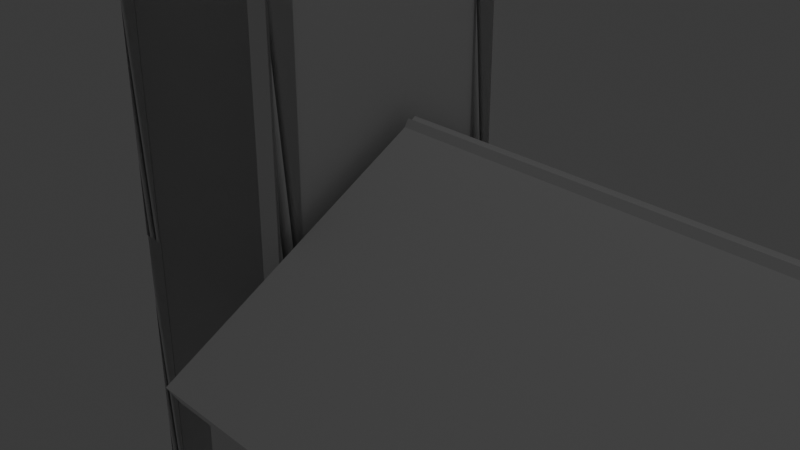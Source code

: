 # Source: kostel.blend  (saved by Blender 4.3.32; exported with 4.5.12 LTS)
import bpy
from mathutils import Matrix  # noqa: F401  (used for matrix-valued properties, if any)

bpy.ops.wm.read_factory_settings(use_empty=True)
scene = bpy.context.scene
scene.name = 'Scene'

# ---- collections
col_collection = bpy.data.collections.new('Collection'); scene.collection.children.link(col_collection)

# ---- world
world_world = bpy.data.worlds.new('World'); scene.world = world_world
world_world.use_nodes = True; world_world.node_tree.nodes.clear()
_N = world_world.node_tree.nodes; _L = world_world.node_tree.links
n0 = _N.new('ShaderNodeOutputWorld'); n0.name = 'World Output'; n0.location = (300, 300)
n1 = _N.new('ShaderNodeBackground'); n1.name = 'Background'; n1.location = (10, 300)
n1.inputs[0].default_value = (0.05088, 0.05088, 0.05088, 1.0)
_L.new(n1.outputs[0], n0.inputs[0])
n0.is_active_output = True
world_world.color = (0.05088, 0.05088, 0.05088)
world_world.sun_shadow_jitter_overblur = 0.0

# ---- cameras
cam_camera = bpy.data.cameras.new('Camera')
cam_camera.clip_end = 100.0
cam_camera.ortho_scale = 7.314

# ---- lights
light_light = bpy.data.lights.new('Light', 'POINT')
light_light.energy = 1000.0
light_light.shadow_soft_size = 0.1

# ---- meshes
me_cube_002 = bpy.data.meshes.new('Cube.002')
me_cube_002.from_pydata([(-4.021, -0.1465, -0.6181), (-4.021, -0.1465, 0.6181), (-4.021, 0.1465, -0.6181), (-4.021, 0.1465, 0.6181), (4.021, -0.1465, -0.6181), (4.021, -0.1465, 0.6181), (4.021, 0.1465, -0.6181), (4.021, 0.1465, 0.6181)], [], [(0, 1, 3, 2), (2, 3, 7, 6), (6, 7, 5, 4), (4, 5, 1, 0), (2, 6, 4, 0), (7, 3, 1, 5)])
_uv = me_cube_002.uv_layers.new(name='UVMap')
_uv.uv.foreach_set('vector', [0.375, 0.0, 0.625, 0.0, 0.625, 0.25, 0.375, 0.25, 0.375, 0.25, 0.625, 0.25, 0.625, 0.5, 0.375, 0.5, 0.375, 0.5, 0.625, 0.5, 0.625, 0.75, 0.375, 0.75, 0.375, 0.75, 0.625, 0.75, 0.625, 1.0, 0.375, 1.0, 0.125, 0.5, 0.375, 0.5, 0.375, 0.75, 0.125, 0.75, 0.625, 0.5, 0.875, 0.5, 0.875, 0.75, 0.625, 0.75])
me_cube_002.update()
me_cube_003 = bpy.data.meshes.new('Cube.003')
me_cube_003.from_pydata([(-4.021, -0.1465, -0.6181), (-4.021, -0.1465, 0.6181), (-4.021, 0.1465, -0.6181), (-4.021, 0.1465, 0.6181), (4.021, -0.1465, -0.6181), (4.021, -0.1465, 0.6181), (4.021, 0.1465, -0.6181), (4.021, 0.1465, 0.6181)], [], [(0, 1, 3, 2), (2, 3, 7, 6), (6, 7, 5, 4), (4, 5, 1, 0), (2, 6, 4, 0), (7, 3, 1, 5)])
_uv = me_cube_003.uv_layers.new(name='UVMap')
_uv.uv.foreach_set('vector', [0.375, 0.0, 0.625, 0.0, 0.625, 0.25, 0.375, 0.25, 0.375, 0.25, 0.625, 0.25, 0.625, 0.5, 0.375, 0.5, 0.375, 0.5, 0.625, 0.5, 0.625, 0.75, 0.375, 0.75, 0.375, 0.75, 0.625, 0.75, 0.625, 1.0, 0.375, 1.0, 0.125, 0.5, 0.375, 0.5, 0.375, 0.75, 0.125, 0.75, 0.625, 0.5, 0.875, 0.5, 0.875, 0.75, 0.625, 0.75])
me_cube_003.update()
me_cube_004 = bpy.data.meshes.new('Cube.004')
me_cube_004.from_pydata([(-4.021, -0.1465, -0.6181), (-4.021, -0.1465, 0.6181), (-4.021, 0.1465, -0.6181), (-4.021, 0.1465, 0.6181), (4.021, -0.1465, -0.6181), (4.021, -0.1465, 0.6181), (4.021, 0.1465, -0.6181), (4.021, 0.1465, 0.6181)], [], [(0, 1, 3, 2), (2, 3, 7, 6), (6, 7, 5, 4), (4, 5, 1, 0), (2, 6, 4, 0), (7, 3, 1, 5)])
_uv = me_cube_004.uv_layers.new(name='UVMap')
_uv.uv.foreach_set('vector', [0.375, 0.0, 0.625, 0.0, 0.625, 0.25, 0.375, 0.25, 0.375, 0.25, 0.625, 0.25, 0.625, 0.5, 0.375, 0.5, 0.375, 0.5, 0.625, 0.5, 0.625, 0.75, 0.375, 0.75, 0.375, 0.75, 0.625, 0.75, 0.625, 1.0, 0.375, 1.0, 0.125, 0.5, 0.375, 0.5, 0.375, 0.75, 0.125, 0.75, 0.625, 0.5, 0.875, 0.5, 0.875, 0.75, 0.625, 0.75])
me_cube_004.update()
me_cube_005 = bpy.data.meshes.new('Cube.005')
me_cube_005.from_pydata([(-4.021, -0.1465, -0.6181), (-4.021, -0.1465, 0.6181), (-4.021, 0.1465, -0.6181), (-4.021, 0.1465, 0.6181), (4.021, -0.1465, -0.6181), (4.021, -0.1465, 0.6181), (4.021, 0.1465, -0.6181), (4.021, 0.1465, 0.6181)], [], [(0, 1, 3, 2), (2, 3, 7, 6), (6, 7, 5, 4), (4, 5, 1, 0), (2, 6, 4, 0), (7, 3, 1, 5)])
_uv = me_cube_005.uv_layers.new(name='UVMap')
_uv.uv.foreach_set('vector', [0.375, 0.0, 0.625, 0.0, 0.625, 0.25, 0.375, 0.25, 0.375, 0.25, 0.625, 0.25, 0.625, 0.5, 0.375, 0.5, 0.375, 0.5, 0.625, 0.5, 0.625, 0.75, 0.375, 0.75, 0.375, 0.75, 0.625, 0.75, 0.625, 1.0, 0.375, 1.0, 0.125, 0.5, 0.375, 0.5, 0.375, 0.75, 0.125, 0.75, 0.625, 0.5, 0.875, 0.5, 0.875, 0.75, 0.625, 0.75])
me_cube_005.update()
me_cube_007 = bpy.data.meshes.new('Cube.007')
me_cube_007.from_pydata([(-4.021, -0.1465, -0.6181), (-4.021, -0.1465, 0.6181), (-4.021, 0.1465, -0.6181), (-4.021, 0.1465, 0.6181), (4.021, -0.1465, -0.6181), (4.021, -0.1465, 0.6181), (4.021, 0.1465, -0.6181), (4.021, 0.1465, 0.6181)], [], [(0, 1, 3, 2), (2, 3, 7, 6), (6, 7, 5, 4), (4, 5, 1, 0), (2, 6, 4, 0), (7, 3, 1, 5)])
_uv = me_cube_007.uv_layers.new(name='UVMap')
_uv.uv.foreach_set('vector', [0.375, 0.0, 0.625, 0.0, 0.625, 0.25, 0.375, 0.25, 0.375, 0.25, 0.625, 0.25, 0.625, 0.5, 0.375, 0.5, 0.375, 0.5, 0.625, 0.5, 0.625, 0.75, 0.375, 0.75, 0.375, 0.75, 0.625, 0.75, 0.625, 1.0, 0.375, 1.0, 0.125, 0.5, 0.375, 0.5, 0.375, 0.75, 0.125, 0.75, 0.625, 0.5, 0.875, 0.5, 0.875, 0.75, 0.625, 0.75])
me_cube_007.update()
me_cube_009 = bpy.data.meshes.new('Cube.009')
me_cube_009.from_pydata([(-4.021, -0.1465, -0.6181), (-4.021, -0.1465, 0.6181), (-4.021, 0.1465, -0.6181), (-4.021, 0.1465, 0.6181), (4.021, -0.1465, -0.6181), (4.021, -0.1465, 0.6181), (4.021, 0.1465, -0.6181), (4.021, 0.1465, 0.6181)], [], [(0, 1, 3, 2), (2, 3, 7, 6), (6, 7, 5, 4), (4, 5, 1, 0), (2, 6, 4, 0), (7, 3, 1, 5)])
_uv = me_cube_009.uv_layers.new(name='UVMap')
_uv.uv.foreach_set('vector', [0.375, 0.0, 0.625, 0.0, 0.625, 0.25, 0.375, 0.25, 0.375, 0.25, 0.625, 0.25, 0.625, 0.5, 0.375, 0.5, 0.375, 0.5, 0.625, 0.5, 0.625, 0.75, 0.375, 0.75, 0.375, 0.75, 0.625, 0.75, 0.625, 1.0, 0.375, 1.0, 0.125, 0.5, 0.375, 0.5, 0.375, 0.75, 0.125, 0.75, 0.625, 0.5, 0.875, 0.5, 0.875, 0.75, 0.625, 0.75])
me_cube_009.update()
me_cube_010 = bpy.data.meshes.new('Cube.010')
me_cube_010.from_pydata([(-4.021, -0.1465, -0.6181), (-4.021, -0.1465, 0.6181), (-4.021, 0.1465, -0.6181), (-4.021, 0.1465, 0.6181), (4.021, -0.1465, -0.6181), (4.021, -0.1465, 0.6181), (4.021, 0.1465, -0.6181), (4.021, 0.1465, 0.6181)], [], [(0, 1, 3, 2), (2, 3, 7, 6), (6, 7, 5, 4), (4, 5, 1, 0), (2, 6, 4, 0), (7, 3, 1, 5)])
_uv = me_cube_010.uv_layers.new(name='UVMap')
_uv.uv.foreach_set('vector', [0.375, 0.0, 0.625, 0.0, 0.625, 0.25, 0.375, 0.25, 0.375, 0.25, 0.625, 0.25, 0.625, 0.5, 0.375, 0.5, 0.375, 0.5, 0.625, 0.5, 0.625, 0.75, 0.375, 0.75, 0.375, 0.75, 0.625, 0.75, 0.625, 1.0, 0.375, 1.0, 0.125, 0.5, 0.375, 0.5, 0.375, 0.75, 0.125, 0.75, 0.625, 0.5, 0.875, 0.5, 0.875, 0.75, 0.625, 0.75])
me_cube_010.update()
me_cube_017 = bpy.data.meshes.new('Cube.017')
me_cube_017.from_pydata([(-4.021, -0.1465, -0.6181), (-4.021, -0.1465, 0.6181), (-4.021, 0.1465, -0.6181), (-4.021, 0.1465, 0.6181), (4.021, -0.1465, -0.6181), (4.021, -0.1465, 0.6181), (4.021, 0.1465, -0.6181), (4.021, 0.1465, 0.6181)], [], [(0, 1, 3, 2), (2, 3, 7, 6), (6, 7, 5, 4), (4, 5, 1, 0), (2, 6, 4, 0), (7, 3, 1, 5)])
_uv = me_cube_017.uv_layers.new(name='UVMap')
_uv.uv.foreach_set('vector', [0.375, 0.0, 0.625, 0.0, 0.625, 0.25, 0.375, 0.25, 0.375, 0.25, 0.625, 0.25, 0.625, 0.5, 0.375, 0.5, 0.375, 0.5, 0.625, 0.5, 0.625, 0.75, 0.375, 0.75, 0.375, 0.75, 0.625, 0.75, 0.625, 1.0, 0.375, 1.0, 0.125, 0.5, 0.375, 0.5, 0.375, 0.75, 0.125, 0.75, 0.625, 0.5, 0.875, 0.5, 0.875, 0.75, 0.625, 0.75])
me_cube_017.update()
me_cube_018 = bpy.data.meshes.new('Cube.018')
me_cube_018.from_pydata([(-4.021, -0.1465, -0.6181), (-4.021, -0.1465, 0.6181), (-4.021, 0.1465, -0.6181), (-4.021, 0.1465, 0.6181), (4.021, -0.1465, -0.6181), (4.021, -0.1465, 0.6181), (4.021, 0.1465, -0.6181), (4.021, 0.1465, 0.6181)], [], [(0, 1, 3, 2), (2, 3, 7, 6), (6, 7, 5, 4), (4, 5, 1, 0), (2, 6, 4, 0), (7, 3, 1, 5)])
_uv = me_cube_018.uv_layers.new(name='UVMap')
_uv.uv.foreach_set('vector', [0.375, 0.0, 0.625, 0.0, 0.625, 0.25, 0.375, 0.25, 0.375, 0.25, 0.625, 0.25, 0.625, 0.5, 0.375, 0.5, 0.375, 0.5, 0.625, 0.5, 0.625, 0.75, 0.375, 0.75, 0.375, 0.75, 0.625, 0.75, 0.625, 1.0, 0.375, 1.0, 0.125, 0.5, 0.375, 0.5, 0.375, 0.75, 0.125, 0.75, 0.625, 0.5, 0.875, 0.5, 0.875, 0.75, 0.625, 0.75])
me_cube_018.update()
me_cube_019 = bpy.data.meshes.new('Cube.019')
me_cube_019.from_pydata([(-4.021, -0.1465, -0.6181), (-4.021, -0.1465, 0.6181), (-4.021, 0.1465, -0.6181), (-4.021, 0.1465, 0.6181), (4.021, -0.1465, -0.6181), (4.021, -0.1465, 0.6181), (4.021, 0.1465, -0.6181), (4.021, 0.1465, 0.6181)], [], [(0, 1, 3, 2), (2, 3, 7, 6), (6, 7, 5, 4), (4, 5, 1, 0), (2, 6, 4, 0), (7, 3, 1, 5)])
_uv = me_cube_019.uv_layers.new(name='UVMap')
_uv.uv.foreach_set('vector', [0.375, 0.0, 0.625, 0.0, 0.625, 0.25, 0.375, 0.25, 0.375, 0.25, 0.625, 0.25, 0.625, 0.5, 0.375, 0.5, 0.375, 0.5, 0.625, 0.5, 0.625, 0.75, 0.375, 0.75, 0.375, 0.75, 0.625, 0.75, 0.625, 1.0, 0.375, 1.0, 0.125, 0.5, 0.375, 0.5, 0.375, 0.75, 0.125, 0.75, 0.625, 0.5, 0.875, 0.5, 0.875, 0.75, 0.625, 0.75])
me_cube_019.update()
me_cube_020 = bpy.data.meshes.new('Cube.020')
me_cube_020.from_pydata([(-4.021, -0.1465, -0.6181), (-4.021, -0.1465, 0.6181), (-4.021, 0.1465, -0.6181), (-4.021, 0.1465, 0.6181), (4.021, -0.1465, -0.6181), (4.021, -0.1465, 0.6181), (4.021, 0.1465, -0.6181), (4.021, 0.1465, 0.6181)], [], [(0, 1, 3, 2), (2, 3, 7, 6), (6, 7, 5, 4), (4, 5, 1, 0), (2, 6, 4, 0), (7, 3, 1, 5)])
_uv = me_cube_020.uv_layers.new(name='UVMap')
_uv.uv.foreach_set('vector', [0.375, 0.0, 0.625, 0.0, 0.625, 0.25, 0.375, 0.25, 0.375, 0.25, 0.625, 0.25, 0.625, 0.5, 0.375, 0.5, 0.375, 0.5, 0.625, 0.5, 0.625, 0.75, 0.375, 0.75, 0.375, 0.75, 0.625, 0.75, 0.625, 1.0, 0.375, 1.0, 0.125, 0.5, 0.375, 0.5, 0.375, 0.75, 0.125, 0.75, 0.625, 0.5, 0.875, 0.5, 0.875, 0.75, 0.625, 0.75])
me_cube_020.update()
me_cube_021 = bpy.data.meshes.new('Cube.021')
me_cube_021.from_pydata([(-4.021, -0.1465, -0.6181), (-4.021, -0.1465, 0.6181), (-4.021, 0.1465, -0.6181), (-4.021, 0.1465, 0.6181), (4.021, -0.1465, -0.6181), (4.021, -0.1465, 0.6181), (4.021, 0.1465, -0.6181), (4.021, 0.1465, 0.6181)], [], [(0, 1, 3, 2), (2, 3, 7, 6), (6, 7, 5, 4), (4, 5, 1, 0), (2, 6, 4, 0), (7, 3, 1, 5)])
_uv = me_cube_021.uv_layers.new(name='UVMap')
_uv.uv.foreach_set('vector', [0.375, 0.0, 0.625, 0.0, 0.625, 0.25, 0.375, 0.25, 0.375, 0.25, 0.625, 0.25, 0.625, 0.5, 0.375, 0.5, 0.375, 0.5, 0.625, 0.5, 0.625, 0.75, 0.375, 0.75, 0.375, 0.75, 0.625, 0.75, 0.625, 1.0, 0.375, 1.0, 0.125, 0.5, 0.375, 0.5, 0.375, 0.75, 0.125, 0.75, 0.625, 0.5, 0.875, 0.5, 0.875, 0.75, 0.625, 0.75])
me_cube_021.update()
me_cube_022 = bpy.data.meshes.new('Cube.022')
me_cube_022.from_pydata([(-4.021, -0.1465, -0.6181), (-4.021, -0.1465, 0.6181), (-4.021, 0.1465, -0.6181), (-4.021, 0.1465, 0.6181), (4.021, -0.1465, -0.6181), (4.021, -0.1465, 0.6181), (4.021, 0.1465, -0.6181), (4.021, 0.1465, 0.6181)], [], [(0, 1, 3, 2), (2, 3, 7, 6), (6, 7, 5, 4), (4, 5, 1, 0), (2, 6, 4, 0), (7, 3, 1, 5)])
_uv = me_cube_022.uv_layers.new(name='UVMap')
_uv.uv.foreach_set('vector', [0.375, 0.0, 0.625, 0.0, 0.625, 0.25, 0.375, 0.25, 0.375, 0.25, 0.625, 0.25, 0.625, 0.5, 0.375, 0.5, 0.375, 0.5, 0.625, 0.5, 0.625, 0.75, 0.375, 0.75, 0.375, 0.75, 0.625, 0.75, 0.625, 1.0, 0.375, 1.0, 0.125, 0.5, 0.375, 0.5, 0.375, 0.75, 0.125, 0.75, 0.625, 0.5, 0.875, 0.5, 0.875, 0.75, 0.625, 0.75])
me_cube_022.update()
me_cube_023 = bpy.data.meshes.new('Cube.023')
me_cube_023.from_pydata([(-4.021, -0.1465, -0.6181), (-4.021, -0.1465, 0.6181), (-4.021, 0.1465, -0.6181), (-4.021, 0.1465, 0.6181), (4.021, -0.1465, -0.6181), (4.021, -0.1465, 0.6181), (4.021, 0.1465, -0.6181), (4.021, 0.1465, 0.6181)], [], [(0, 1, 3, 2), (2, 3, 7, 6), (6, 7, 5, 4), (4, 5, 1, 0), (2, 6, 4, 0), (7, 3, 1, 5)])
_uv = me_cube_023.uv_layers.new(name='UVMap')
_uv.uv.foreach_set('vector', [0.375, 0.0, 0.625, 0.0, 0.625, 0.25, 0.375, 0.25, 0.375, 0.25, 0.625, 0.25, 0.625, 0.5, 0.375, 0.5, 0.375, 0.5, 0.625, 0.5, 0.625, 0.75, 0.375, 0.75, 0.375, 0.75, 0.625, 0.75, 0.625, 1.0, 0.375, 1.0, 0.125, 0.5, 0.375, 0.5, 0.375, 0.75, 0.125, 0.75, 0.625, 0.5, 0.875, 0.5, 0.875, 0.75, 0.625, 0.75])
me_cube_023.update()
me_cube_024 = bpy.data.meshes.new('Cube.024')
me_cube_024.from_pydata([(-4.021, -0.1465, -0.6181), (-4.021, -0.1465, 0.6181), (-4.021, 0.1465, -0.6181), (-4.021, 0.1465, 0.6181), (4.021, -0.1465, -0.6181), (4.021, -0.1465, 0.6181), (4.021, 0.1465, -0.6181), (4.021, 0.1465, 0.6181)], [], [(0, 1, 3, 2), (2, 3, 7, 6), (6, 7, 5, 4), (4, 5, 1, 0), (2, 6, 4, 0), (7, 3, 1, 5)])
_uv = me_cube_024.uv_layers.new(name='UVMap')
_uv.uv.foreach_set('vector', [0.375, 0.0, 0.625, 0.0, 0.625, 0.25, 0.375, 0.25, 0.375, 0.25, 0.625, 0.25, 0.625, 0.5, 0.375, 0.5, 0.375, 0.5, 0.625, 0.5, 0.625, 0.75, 0.375, 0.75, 0.375, 0.75, 0.625, 0.75, 0.625, 1.0, 0.375, 1.0, 0.125, 0.5, 0.375, 0.5, 0.375, 0.75, 0.125, 0.75, 0.625, 0.5, 0.875, 0.5, 0.875, 0.75, 0.625, 0.75])
me_cube_024.update()
me_cube_025 = bpy.data.meshes.new('Cube.025')
me_cube_025.from_pydata([(-4.021, -0.1465, -0.6181), (-4.021, -0.1465, 0.6181), (-4.021, 0.1465, -0.6181), (-4.021, 0.1465, 0.6181), (4.021, -0.1465, -0.6181), (4.021, -0.1465, 0.6181), (4.021, 0.1465, -0.6181), (4.021, 0.1465, 0.6181)], [], [(0, 1, 3, 2), (2, 3, 7, 6), (6, 7, 5, 4), (4, 5, 1, 0), (2, 6, 4, 0), (7, 3, 1, 5)])
_uv = me_cube_025.uv_layers.new(name='UVMap')
_uv.uv.foreach_set('vector', [0.375, 0.0, 0.625, 0.0, 0.625, 0.25, 0.375, 0.25, 0.375, 0.25, 0.625, 0.25, 0.625, 0.5, 0.375, 0.5, 0.375, 0.5, 0.625, 0.5, 0.625, 0.75, 0.375, 0.75, 0.375, 0.75, 0.625, 0.75, 0.625, 1.0, 0.375, 1.0, 0.125, 0.5, 0.375, 0.5, 0.375, 0.75, 0.125, 0.75, 0.625, 0.5, 0.875, 0.5, 0.875, 0.75, 0.625, 0.75])
me_cube_025.update()
me_cube_026 = bpy.data.meshes.new('Cube.026')
me_cube_026.from_pydata([(-4.021, -0.1465, -0.6181), (-4.021, -0.1465, 0.6181), (-4.021, 0.1465, -0.6181), (-4.021, 0.1465, 0.6181), (4.021, -0.1465, -0.6181), (4.021, -0.1465, 0.6181), (4.021, 0.1465, -0.6181), (4.021, 0.1465, 0.6181)], [], [(0, 1, 3, 2), (2, 3, 7, 6), (6, 7, 5, 4), (4, 5, 1, 0), (2, 6, 4, 0), (7, 3, 1, 5)])
_uv = me_cube_026.uv_layers.new(name='UVMap')
_uv.uv.foreach_set('vector', [0.375, 0.0, 0.625, 0.0, 0.625, 0.25, 0.375, 0.25, 0.375, 0.25, 0.625, 0.25, 0.625, 0.5, 0.375, 0.5, 0.375, 0.5, 0.625, 0.5, 0.625, 0.75, 0.375, 0.75, 0.375, 0.75, 0.625, 0.75, 0.625, 1.0, 0.375, 1.0, 0.125, 0.5, 0.375, 0.5, 0.375, 0.75, 0.125, 0.75, 0.625, 0.5, 0.875, 0.5, 0.875, 0.75, 0.625, 0.75])
me_cube_026.update()
me_cube_027 = bpy.data.meshes.new('Cube.027')
me_cube_027.from_pydata([(-4.021, -0.1465, -0.6181), (-4.021, -0.1465, 0.6181), (-4.021, 0.1465, -0.6181), (-4.021, 0.1465, 0.6181), (4.021, -0.1465, -0.6181), (4.021, -0.1465, 0.6181), (4.021, 0.1465, -0.6181), (4.021, 0.1465, 0.6181)], [], [(0, 1, 3, 2), (2, 3, 7, 6), (6, 7, 5, 4), (4, 5, 1, 0), (2, 6, 4, 0), (7, 3, 1, 5)])
_uv = me_cube_027.uv_layers.new(name='UVMap')
_uv.uv.foreach_set('vector', [0.375, 0.0, 0.625, 0.0, 0.625, 0.25, 0.375, 0.25, 0.375, 0.25, 0.625, 0.25, 0.625, 0.5, 0.375, 0.5, 0.375, 0.5, 0.625, 0.5, 0.625, 0.75, 0.375, 0.75, 0.375, 0.75, 0.625, 0.75, 0.625, 1.0, 0.375, 1.0, 0.125, 0.5, 0.375, 0.5, 0.375, 0.75, 0.125, 0.75, 0.625, 0.5, 0.875, 0.5, 0.875, 0.75, 0.625, 0.75])
me_cube_027.update()
me_cube_028 = bpy.data.meshes.new('Cube.028')
me_cube_028.from_pydata([(-4.021, -0.1465, -0.6181), (-4.021, -0.1465, 0.6181), (-4.021, 0.1465, -0.6181), (-4.021, 0.1465, 0.6181), (4.021, -0.1465, -0.6181), (4.021, -0.1465, 0.6181), (4.021, 0.1465, -0.6181), (4.021, 0.1465, 0.6181)], [], [(0, 1, 3, 2), (2, 3, 7, 6), (6, 7, 5, 4), (4, 5, 1, 0), (2, 6, 4, 0), (7, 3, 1, 5)])
_uv = me_cube_028.uv_layers.new(name='UVMap')
_uv.uv.foreach_set('vector', [0.375, 0.0, 0.625, 0.0, 0.625, 0.25, 0.375, 0.25, 0.375, 0.25, 0.625, 0.25, 0.625, 0.5, 0.375, 0.5, 0.375, 0.5, 0.625, 0.5, 0.625, 0.75, 0.375, 0.75, 0.375, 0.75, 0.625, 0.75, 0.625, 1.0, 0.375, 1.0, 0.125, 0.5, 0.375, 0.5, 0.375, 0.75, 0.125, 0.75, 0.625, 0.5, 0.875, 0.5, 0.875, 0.75, 0.625, 0.75])
me_cube_028.update()
me_cube_029 = bpy.data.meshes.new('Cube.029')
me_cube_029.from_pydata([(-4.021, -0.1465, -0.6181), (-4.021, -0.1465, 0.6181), (-4.021, 0.1465, -0.6181), (-4.021, 0.1465, 0.6181), (4.021, -0.1465, -0.6181), (4.021, -0.1465, 0.6181), (4.021, 0.1465, -0.6181), (4.021, 0.1465, 0.6181)], [], [(0, 1, 3, 2), (2, 3, 7, 6), (6, 7, 5, 4), (4, 5, 1, 0), (2, 6, 4, 0), (7, 3, 1, 5)])
_uv = me_cube_029.uv_layers.new(name='UVMap')
_uv.uv.foreach_set('vector', [0.375, 0.0, 0.625, 0.0, 0.625, 0.25, 0.375, 0.25, 0.375, 0.25, 0.625, 0.25, 0.625, 0.5, 0.375, 0.5, 0.375, 0.5, 0.625, 0.5, 0.625, 0.75, 0.375, 0.75, 0.375, 0.75, 0.625, 0.75, 0.625, 1.0, 0.375, 1.0, 0.125, 0.5, 0.375, 0.5, 0.375, 0.75, 0.125, 0.75, 0.625, 0.5, 0.875, 0.5, 0.875, 0.75, 0.625, 0.75])
me_cube_029.update()
me_cube_030 = bpy.data.meshes.new('Cube.030')
me_cube_030.from_pydata([(-4.021, -0.1465, -0.6181), (-4.021, -0.1465, 0.6181), (-4.021, 0.1465, -0.6181), (-4.021, 0.1465, 0.6181), (4.021, -0.1465, -0.6181), (4.021, -0.1465, 0.6181), (4.021, 0.1465, -0.6181), (4.021, 0.1465, 0.6181)], [], [(0, 1, 3, 2), (2, 3, 7, 6), (6, 7, 5, 4), (4, 5, 1, 0), (2, 6, 4, 0), (7, 3, 1, 5)])
_uv = me_cube_030.uv_layers.new(name='UVMap')
_uv.uv.foreach_set('vector', [0.375, 0.0, 0.625, 0.0, 0.625, 0.25, 0.375, 0.25, 0.375, 0.25, 0.625, 0.25, 0.625, 0.5, 0.375, 0.5, 0.375, 0.5, 0.625, 0.5, 0.625, 0.75, 0.375, 0.75, 0.375, 0.75, 0.625, 0.75, 0.625, 1.0, 0.375, 1.0, 0.125, 0.5, 0.375, 0.5, 0.375, 0.75, 0.125, 0.75, 0.625, 0.5, 0.875, 0.5, 0.875, 0.75, 0.625, 0.75])
me_cube_030.update()
me_cube_031 = bpy.data.meshes.new('Cube.031')
me_cube_031.from_pydata([(-4.021, -0.1465, -0.6181), (-4.021, -0.1465, 0.6181), (-4.021, 0.1465, -0.6181), (-4.021, 0.1465, 0.6181), (4.021, -0.1465, -0.6181), (4.021, -0.1465, 0.6181), (4.021, 0.1465, -0.6181), (4.021, 0.1465, 0.6181)], [], [(0, 1, 3, 2), (2, 3, 7, 6), (6, 7, 5, 4), (4, 5, 1, 0), (2, 6, 4, 0), (7, 3, 1, 5)])
_uv = me_cube_031.uv_layers.new(name='UVMap')
_uv.uv.foreach_set('vector', [0.375, 0.0, 0.625, 0.0, 0.625, 0.25, 0.375, 0.25, 0.375, 0.25, 0.625, 0.25, 0.625, 0.5, 0.375, 0.5, 0.375, 0.5, 0.625, 0.5, 0.625, 0.75, 0.375, 0.75, 0.375, 0.75, 0.625, 0.75, 0.625, 1.0, 0.375, 1.0, 0.125, 0.5, 0.375, 0.5, 0.375, 0.75, 0.125, 0.75, 0.625, 0.5, 0.875, 0.5, 0.875, 0.75, 0.625, 0.75])
me_cube_031.update()
me_cube_032 = bpy.data.meshes.new('Cube.032')
me_cube_032.from_pydata([(-4.021, -0.1465, -0.6181), (-4.021, -0.1465, 0.6181), (-4.021, 0.1465, -0.6181), (-4.021, 0.1465, 0.6181), (4.021, -0.1465, -0.6181), (4.021, -0.1465, 0.6181), (4.021, 0.1465, -0.6181), (4.021, 0.1465, 0.6181)], [], [(0, 1, 3, 2), (2, 3, 7, 6), (6, 7, 5, 4), (4, 5, 1, 0), (2, 6, 4, 0), (7, 3, 1, 5)])
_uv = me_cube_032.uv_layers.new(name='UVMap')
_uv.uv.foreach_set('vector', [0.375, 0.0, 0.625, 0.0, 0.625, 0.25, 0.375, 0.25, 0.375, 0.25, 0.625, 0.25, 0.625, 0.5, 0.375, 0.5, 0.375, 0.5, 0.625, 0.5, 0.625, 0.75, 0.375, 0.75, 0.375, 0.75, 0.625, 0.75, 0.625, 1.0, 0.375, 1.0, 0.125, 0.5, 0.375, 0.5, 0.375, 0.75, 0.125, 0.75, 0.625, 0.5, 0.875, 0.5, 0.875, 0.75, 0.625, 0.75])
me_cube_032.update()
me_cube_033 = bpy.data.meshes.new('Cube.033')
me_cube_033.from_pydata([(-4.021, -0.1465, -0.6181), (-4.021, -0.1465, 0.6181), (-4.021, 0.1465, -0.6181), (-4.021, 0.1465, 0.6181), (4.021, -0.1465, -0.6181), (4.021, -0.1465, 0.6181), (4.021, 0.1465, -0.6181), (4.021, 0.1465, 0.6181)], [], [(0, 1, 3, 2), (2, 3, 7, 6), (6, 7, 5, 4), (4, 5, 1, 0), (2, 6, 4, 0), (7, 3, 1, 5)])
_uv = me_cube_033.uv_layers.new(name='UVMap')
_uv.uv.foreach_set('vector', [0.375, 0.0, 0.625, 0.0, 0.625, 0.25, 0.375, 0.25, 0.375, 0.25, 0.625, 0.25, 0.625, 0.5, 0.375, 0.5, 0.375, 0.5, 0.625, 0.5, 0.625, 0.75, 0.375, 0.75, 0.375, 0.75, 0.625, 0.75, 0.625, 1.0, 0.375, 1.0, 0.125, 0.5, 0.375, 0.5, 0.375, 0.75, 0.125, 0.75, 0.625, 0.5, 0.875, 0.5, 0.875, 0.75, 0.625, 0.75])
me_cube_033.update()
me_cube_034 = bpy.data.meshes.new('Cube.034')
me_cube_034.from_pydata([(-4.021, -0.1465, -0.6181), (-4.021, -0.1465, 0.6181), (-4.021, 0.1465, -0.6181), (-4.021, 0.1465, 0.6181), (4.021, -0.1465, -0.6181), (4.021, -0.1465, 0.6181), (4.021, 0.1465, -0.6181), (4.021, 0.1465, 0.6181)], [], [(0, 1, 3, 2), (2, 3, 7, 6), (6, 7, 5, 4), (4, 5, 1, 0), (2, 6, 4, 0), (7, 3, 1, 5)])
_uv = me_cube_034.uv_layers.new(name='UVMap')
_uv.uv.foreach_set('vector', [0.375, 0.0, 0.625, 0.0, 0.625, 0.25, 0.375, 0.25, 0.375, 0.25, 0.625, 0.25, 0.625, 0.5, 0.375, 0.5, 0.375, 0.5, 0.625, 0.5, 0.625, 0.75, 0.375, 0.75, 0.375, 0.75, 0.625, 0.75, 0.625, 1.0, 0.375, 1.0, 0.125, 0.5, 0.375, 0.5, 0.375, 0.75, 0.125, 0.75, 0.625, 0.5, 0.875, 0.5, 0.875, 0.75, 0.625, 0.75])
me_cube_034.update()
me_cube_035 = bpy.data.meshes.new('Cube.035')
me_cube_035.from_pydata([(-4.021, -0.1465, -0.6181), (-4.021, -0.1465, 0.6181), (-4.021, 0.1465, -0.6181), (-4.021, 0.1465, 0.6181), (4.021, -0.1465, -0.6181), (4.021, -0.1465, 0.6181), (4.021, 0.1465, -0.6181), (4.021, 0.1465, 0.6181)], [], [(0, 1, 3, 2), (2, 3, 7, 6), (6, 7, 5, 4), (4, 5, 1, 0), (2, 6, 4, 0), (7, 3, 1, 5)])
_uv = me_cube_035.uv_layers.new(name='UVMap')
_uv.uv.foreach_set('vector', [0.375, 0.0, 0.625, 0.0, 0.625, 0.25, 0.375, 0.25, 0.375, 0.25, 0.625, 0.25, 0.625, 0.5, 0.375, 0.5, 0.375, 0.5, 0.625, 0.5, 0.625, 0.75, 0.375, 0.75, 0.375, 0.75, 0.625, 0.75, 0.625, 1.0, 0.375, 1.0, 0.125, 0.5, 0.375, 0.5, 0.375, 0.75, 0.125, 0.75, 0.625, 0.5, 0.875, 0.5, 0.875, 0.75, 0.625, 0.75])
me_cube_035.update()
me_cube_036 = bpy.data.meshes.new('Cube.036')
me_cube_036.from_pydata([(-4.021, -0.1465, -0.6181), (-4.021, -0.1465, 0.6181), (-4.021, 0.1465, -0.6181), (-4.021, 0.1465, 0.6181), (4.021, -0.1465, -0.6181), (4.021, -0.1465, 0.6181), (4.021, 0.1465, -0.6181), (4.021, 0.1465, 0.6181)], [], [(0, 1, 3, 2), (2, 3, 7, 6), (6, 7, 5, 4), (4, 5, 1, 0), (2, 6, 4, 0), (7, 3, 1, 5)])
_uv = me_cube_036.uv_layers.new(name='UVMap')
_uv.uv.foreach_set('vector', [0.375, 0.0, 0.625, 0.0, 0.625, 0.25, 0.375, 0.25, 0.375, 0.25, 0.625, 0.25, 0.625, 0.5, 0.375, 0.5, 0.375, 0.5, 0.625, 0.5, 0.625, 0.75, 0.375, 0.75, 0.375, 0.75, 0.625, 0.75, 0.625, 1.0, 0.375, 1.0, 0.125, 0.5, 0.375, 0.5, 0.375, 0.75, 0.125, 0.75, 0.625, 0.5, 0.875, 0.5, 0.875, 0.75, 0.625, 0.75])
me_cube_036.update()
me_cube_037 = bpy.data.meshes.new('Cube.037')
me_cube_037.from_pydata([(-4.021, -0.1465, -0.6181), (-4.021, -0.1465, 0.6181), (-4.021, 0.1465, -0.6181), (-4.021, 0.1465, 0.6181), (4.021, -0.1465, -0.6181), (4.021, -0.1465, 0.6181), (4.021, 0.1465, -0.6181), (4.021, 0.1465, 0.6181)], [], [(0, 1, 3, 2), (2, 3, 7, 6), (6, 7, 5, 4), (4, 5, 1, 0), (2, 6, 4, 0), (7, 3, 1, 5)])
_uv = me_cube_037.uv_layers.new(name='UVMap')
_uv.uv.foreach_set('vector', [0.375, 0.0, 0.625, 0.0, 0.625, 0.25, 0.375, 0.25, 0.375, 0.25, 0.625, 0.25, 0.625, 0.5, 0.375, 0.5, 0.375, 0.5, 0.625, 0.5, 0.625, 0.75, 0.375, 0.75, 0.375, 0.75, 0.625, 0.75, 0.625, 1.0, 0.375, 1.0, 0.125, 0.5, 0.375, 0.5, 0.375, 0.75, 0.125, 0.75, 0.625, 0.5, 0.875, 0.5, 0.875, 0.75, 0.625, 0.75])
me_cube_037.update()
me_cube_038 = bpy.data.meshes.new('Cube.038')
me_cube_038.from_pydata([(-4.021, -0.1465, -0.6181), (-4.021, -0.1465, 0.6181), (-4.021, 0.1465, -0.6181), (-4.021, 0.1465, 0.6181), (4.021, -0.1465, -0.6181), (4.021, -0.1465, 0.6181), (4.021, 0.1465, -0.6181), (4.021, 0.1465, 0.6181)], [], [(0, 1, 3, 2), (2, 3, 7, 6), (6, 7, 5, 4), (4, 5, 1, 0), (2, 6, 4, 0), (7, 3, 1, 5)])
_uv = me_cube_038.uv_layers.new(name='UVMap')
_uv.uv.foreach_set('vector', [0.375, 0.0, 0.625, 0.0, 0.625, 0.25, 0.375, 0.25, 0.375, 0.25, 0.625, 0.25, 0.625, 0.5, 0.375, 0.5, 0.375, 0.5, 0.625, 0.5, 0.625, 0.75, 0.375, 0.75, 0.375, 0.75, 0.625, 0.75, 0.625, 1.0, 0.375, 1.0, 0.125, 0.5, 0.375, 0.5, 0.375, 0.75, 0.125, 0.75, 0.625, 0.5, 0.875, 0.5, 0.875, 0.75, 0.625, 0.75])
me_cube_038.update()
me_cube_039 = bpy.data.meshes.new('Cube.039')
me_cube_039.from_pydata([(-4.021, -0.1465, -0.6181), (-4.021, -0.1465, 0.6181), (-4.021, 0.1465, -0.6181), (-4.021, 0.1465, 0.6181), (4.021, -0.1465, -0.6181), (4.021, -0.1465, 0.6181), (4.021, 0.1465, -0.6181), (4.021, 0.1465, 0.6181)], [], [(0, 1, 3, 2), (2, 3, 7, 6), (6, 7, 5, 4), (4, 5, 1, 0), (2, 6, 4, 0), (7, 3, 1, 5)])
_uv = me_cube_039.uv_layers.new(name='UVMap')
_uv.uv.foreach_set('vector', [0.375, 0.0, 0.625, 0.0, 0.625, 0.25, 0.375, 0.25, 0.375, 0.25, 0.625, 0.25, 0.625, 0.5, 0.375, 0.5, 0.375, 0.5, 0.625, 0.5, 0.625, 0.75, 0.375, 0.75, 0.375, 0.75, 0.625, 0.75, 0.625, 1.0, 0.375, 1.0, 0.125, 0.5, 0.375, 0.5, 0.375, 0.75, 0.125, 0.75, 0.625, 0.5, 0.875, 0.5, 0.875, 0.75, 0.625, 0.75])
me_cube_039.update()
me_cube_041 = bpy.data.meshes.new('Cube.041')
me_cube_041.from_pydata([(-4.021, -0.1465, -0.6181), (-4.021, -0.1465, 0.6181), (-4.021, 0.1465, -0.6181), (-4.021, 0.1465, 0.6181), (4.021, -0.1465, -0.6181), (4.021, -0.1465, 0.6181), (4.021, 0.1465, -0.6181), (4.021, 0.1465, 0.6181)], [], [(0, 1, 3, 2), (2, 3, 7, 6), (6, 7, 5, 4), (4, 5, 1, 0), (2, 6, 4, 0), (7, 3, 1, 5)])
_uv = me_cube_041.uv_layers.new(name='UVMap')
_uv.uv.foreach_set('vector', [0.375, 0.0, 0.625, 0.0, 0.625, 0.25, 0.375, 0.25, 0.375, 0.25, 0.625, 0.25, 0.625, 0.5, 0.375, 0.5, 0.375, 0.5, 0.625, 0.5, 0.625, 0.75, 0.375, 0.75, 0.375, 0.75, 0.625, 0.75, 0.625, 1.0, 0.375, 1.0, 0.125, 0.5, 0.375, 0.5, 0.375, 0.75, 0.125, 0.75, 0.625, 0.5, 0.875, 0.5, 0.875, 0.75, 0.625, 0.75])
me_cube_041.update()
me_cube_042 = bpy.data.meshes.new('Cube.042')
me_cube_042.from_pydata([(-4.021, -0.1465, -0.6181), (-4.021, -0.1465, 0.6181), (-4.021, 0.1465, -0.6181), (-4.021, 0.1465, 0.6181), (4.021, -0.1465, -0.6181), (4.021, -0.1465, 0.6181), (4.021, 0.1465, -0.6181), (4.021, 0.1465, 0.6181)], [], [(0, 1, 3, 2), (2, 3, 7, 6), (6, 7, 5, 4), (4, 5, 1, 0), (2, 6, 4, 0), (7, 3, 1, 5)])
_uv = me_cube_042.uv_layers.new(name='UVMap')
_uv.uv.foreach_set('vector', [0.375, 0.0, 0.625, 0.0, 0.625, 0.25, 0.375, 0.25, 0.375, 0.25, 0.625, 0.25, 0.625, 0.5, 0.375, 0.5, 0.375, 0.5, 0.625, 0.5, 0.625, 0.75, 0.375, 0.75, 0.375, 0.75, 0.625, 0.75, 0.625, 1.0, 0.375, 1.0, 0.125, 0.5, 0.375, 0.5, 0.375, 0.75, 0.125, 0.75, 0.625, 0.5, 0.875, 0.5, 0.875, 0.75, 0.625, 0.75])
me_cube_042.update()
me_cube_043 = bpy.data.meshes.new('Cube.043')
me_cube_043.from_pydata([(-4.021, -0.1465, -0.6181), (-4.021, -0.1465, 0.6181), (-4.021, 0.1465, -0.6181), (-4.021, 0.1465, 0.6181), (4.021, -0.1465, -0.6181), (4.021, -0.1465, 0.6181), (4.021, 0.1465, -0.6181), (4.021, 0.1465, 0.6181)], [], [(0, 1, 3, 2), (2, 3, 7, 6), (6, 7, 5, 4), (4, 5, 1, 0), (2, 6, 4, 0), (7, 3, 1, 5)])
_uv = me_cube_043.uv_layers.new(name='UVMap')
_uv.uv.foreach_set('vector', [0.375, 0.0, 0.625, 0.0, 0.625, 0.25, 0.375, 0.25, 0.375, 0.25, 0.625, 0.25, 0.625, 0.5, 0.375, 0.5, 0.375, 0.5, 0.625, 0.5, 0.625, 0.75, 0.375, 0.75, 0.375, 0.75, 0.625, 0.75, 0.625, 1.0, 0.375, 1.0, 0.125, 0.5, 0.375, 0.5, 0.375, 0.75, 0.125, 0.75, 0.625, 0.5, 0.875, 0.5, 0.875, 0.75, 0.625, 0.75])
me_cube_043.update()
me_cube_044 = bpy.data.meshes.new('Cube.044')
me_cube_044.from_pydata([(-4.021, -0.1465, -0.6181), (-4.021, -0.1465, 0.6181), (-4.021, 0.1465, -0.6181), (-4.021, 0.1465, 0.6181), (4.021, -0.1465, -0.6181), (4.021, -0.1465, 0.6181), (4.021, 0.1465, -0.6181), (4.021, 0.1465, 0.6181)], [], [(0, 1, 3, 2), (2, 3, 7, 6), (6, 7, 5, 4), (4, 5, 1, 0), (2, 6, 4, 0), (7, 3, 1, 5)])
_uv = me_cube_044.uv_layers.new(name='UVMap')
_uv.uv.foreach_set('vector', [0.375, 0.0, 0.625, 0.0, 0.625, 0.25, 0.375, 0.25, 0.375, 0.25, 0.625, 0.25, 0.625, 0.5, 0.375, 0.5, 0.375, 0.5, 0.625, 0.5, 0.625, 0.75, 0.375, 0.75, 0.375, 0.75, 0.625, 0.75, 0.625, 1.0, 0.375, 1.0, 0.125, 0.5, 0.375, 0.5, 0.375, 0.75, 0.125, 0.75, 0.625, 0.5, 0.875, 0.5, 0.875, 0.75, 0.625, 0.75])
me_cube_044.update()

# ---- objects
ob_light = bpy.data.objects.new('Light', light_light)
ob_camera = bpy.data.objects.new('Camera', cam_camera)
ob_cube = bpy.data.objects.new('Cube', me_cube_002)
ob_cube_001 = bpy.data.objects.new('Cube.001', me_cube_003)
ob_cube_002 = bpy.data.objects.new('Cube.002', me_cube_004)
ob_cube_003 = bpy.data.objects.new('Cube.003', me_cube_005)
ob_cube_005 = bpy.data.objects.new('Cube.005', me_cube_007)
ob_cube_007 = bpy.data.objects.new('Cube.007', me_cube_009)
ob_cube_008 = bpy.data.objects.new('Cube.008', me_cube_010)
ob_cube_015 = bpy.data.objects.new('Cube.015', me_cube_017)
ob_cube_016 = bpy.data.objects.new('Cube.016', me_cube_018)
ob_cube_006 = bpy.data.objects.new('Cube.006', me_cube_019)
ob_cube_004 = bpy.data.objects.new('Cube.004', me_cube_020)
ob_cube_009 = bpy.data.objects.new('Cube.009', me_cube_021)
ob_cube_010 = bpy.data.objects.new('Cube.010', me_cube_022)
ob_cube_011 = bpy.data.objects.new('Cube.011', me_cube_023)
ob_cube_012 = bpy.data.objects.new('Cube.012', me_cube_024)
ob_cube_013 = bpy.data.objects.new('Cube.013', me_cube_025)
ob_cube_014 = bpy.data.objects.new('Cube.014', me_cube_026)
ob_cube_017 = bpy.data.objects.new('Cube.017', me_cube_027)
ob_cube_018 = bpy.data.objects.new('Cube.018', me_cube_028)
ob_cube_019 = bpy.data.objects.new('Cube.019', me_cube_029)
ob_cube_020 = bpy.data.objects.new('Cube.020', me_cube_030)
ob_cube_021 = bpy.data.objects.new('Cube.021', me_cube_031)
ob_cube_022 = bpy.data.objects.new('Cube.022', me_cube_032)
ob_cube_023 = bpy.data.objects.new('Cube.023', me_cube_033)
ob_cube_024 = bpy.data.objects.new('Cube.024', me_cube_034)
ob_cube_025 = bpy.data.objects.new('Cube.025', me_cube_035)
ob_cube_026 = bpy.data.objects.new('Cube.026', me_cube_036)
ob_cube_027 = bpy.data.objects.new('Cube.027', me_cube_037)
ob_cube_028 = bpy.data.objects.new('Cube.028', me_cube_038)
ob_cube_029 = bpy.data.objects.new('Cube.029', me_cube_039)
ob_cube_031 = bpy.data.objects.new('Cube.031', me_cube_041)
ob_cube_030 = bpy.data.objects.new('Cube.030', me_cube_042)
ob_cube_032 = bpy.data.objects.new('Cube.032', me_cube_043)
ob_cube_033 = bpy.data.objects.new('Cube.033', me_cube_044)

# ---- transforms, parenting, visibility, modifiers, constraints
ob_light.location = (2.501, 0.5962, 32.79)
ob_light.rotation_euler = (0.6503, 0.05522, 1.866)
ob_light.scale = (1.591, 2.83, 3.733)
ob_light.lock_rotations_4d = False
ob_light.empty_display_type = 'ARROWS'
ob_light.color = (0.0, 0.0, 0.0, 0.0)
ob_light.lineart.crease_threshold = 0.0
ob_camera.location = (7.776, -13.08, 13.22)
ob_camera.rotation_euler = (1.109, 0.0, 0.8149)
ob_camera.scale = (1.746, 3.473, 2.297)
ob_camera.lock_rotations_4d = False
ob_camera.empty_display_type = 'ARROWS'
ob_camera.color = (0.0, 0.0, 0.0, 0.0)
ob_camera.display_type = 'WIRE'
ob_camera.lineart.crease_threshold = 0.0
ob_cube.location = (1.741, -4.52, -0.08872)
ob_cube.rotation_euler = (-3.142, -0.0, 0.0)
ob_cube.scale = (1.767, 1.58, 5.041)
ob_cube_001.location = (8.646, -5.551, -0.08872)
ob_cube_001.rotation_euler = (-3.142, -0.0, -1.533)
ob_cube_001.scale = (0.2254, 1.579, 5.041)
ob_cube_002.location = (10.94, -6.635, -0.08872)
ob_cube_002.rotation_euler = (-3.142, -0.0, -3.13)
ob_cube_002.scale = (0.6218, 1.611, 5.142)
ob_cube_003.location = (13.54, -4.499, -0.08872)
ob_cube_003.rotation_euler = (-3.142, -0.0, -1.533)
ob_cube_003.scale = (0.5776, 1.585, 5.041)
ob_cube_005.location = (-5.597, -0.4425, -0.08872)
ob_cube_005.rotation_euler = (-3.142, -0.0, -1.571)
ob_cube_005.scale = (1.071, 1.597, 5.041)
ob_cube_007.location = (1.272, 3.637, -0.08872)
ob_cube_007.rotation_euler = (-3.142, -0.0, 0.0)
ob_cube_007.scale = (1.767, 1.58, 5.041)
ob_cube_008.location = (10.5, 3.283, -0.08872)
ob_cube_008.rotation_euler = (-3.142, -0.0, -3.13)
ob_cube_008.scale = (1.326, 1.611, 5.142)
ob_cube_015.location = (-7.97, -2.827, -0.08872)
ob_cube_015.rotation_euler = (-3.142, -0.0, -3.142)
ob_cube_015.scale = (0.5469, 1.611, 5.142)
ob_cube_016.location = (-10.01, -0.4665, -0.08872)
ob_cube_016.rotation_euler = (-3.142, -0.0, -1.571)
ob_cube_016.scale = (0.6492, 1.611, 5.142)
ob_cube_006.location = (-7.97, 1.875, -0.08872)
ob_cube_006.rotation_euler = (-3.142, -0.0, -3.142)
ob_cube_006.scale = (0.5469, 1.611, 5.142)
ob_cube_004.location = (1.007, -0.4462, 2.779)
ob_cube_004.rotation_euler = (1.571, 0.0, 0.0)
ob_cube_004.scale = (1.671, 2.03, 6.478)
ob_cube_009.location = (-10.01, -0.4665, -0.08872)
ob_cube_009.rotation_euler = (-3.142, -0.0, -1.571)
ob_cube_009.scale = (0.6492, 1.611, 5.142)
ob_cube_010.location = (-7.97, -2.827, -0.08872)
ob_cube_010.rotation_euler = (-3.142, -0.0, -3.142)
ob_cube_010.scale = (0.5469, 1.611, 5.142)
ob_cube_011.location = (-7.97, 1.875, -0.08872)
ob_cube_011.rotation_euler = (-3.142, -0.0, -3.142)
ob_cube_011.scale = (0.5469, 1.611, 5.142)
ob_cube_012.location = (-10.01, -0.4665, -0.08872)
ob_cube_012.rotation_euler = (-3.142, -0.0, -1.571)
ob_cube_012.scale = (0.6492, 1.611, 5.142)
ob_cube_013.location = (-7.97, -2.827, -0.08872)
ob_cube_013.rotation_euler = (-3.142, -0.0, -3.142)
ob_cube_013.scale = (0.5469, 1.611, 5.142)
ob_cube_014.location = (-7.97, 1.875, -0.08872)
ob_cube_014.rotation_euler = (-3.142, -0.0, -3.142)
ob_cube_014.scale = (0.5469, 1.611, 5.142)
ob_cube_017.location = (-7.97, -2.827, -0.08872)
ob_cube_017.rotation_euler = (-3.142, -0.0, -3.142)
ob_cube_017.scale = (0.5469, 1.611, 5.142)
ob_cube_018.location = (-10.01, -0.4665, -0.08872)
ob_cube_018.rotation_euler = (-3.142, -0.0, -1.571)
ob_cube_018.scale = (0.6492, 1.611, 5.142)
ob_cube_019.location = (-7.97, 1.875, -0.08872)
ob_cube_019.rotation_euler = (-3.142, -0.0, -3.142)
ob_cube_019.scale = (0.5469, 1.611, 5.142)
ob_cube_020.location = (-7.988, 1.868, 6.234)
ob_cube_020.rotation_euler = (-3.142, -0.0, -3.142)
ob_cube_020.scale = (0.5469, 1.611, 5.142)
ob_cube_021.location = (-10.03, -0.4739, 6.234)
ob_cube_021.rotation_euler = (-3.142, -0.0, -1.571)
ob_cube_021.scale = (0.6492, 1.611, 5.142)
ob_cube_022.location = (-7.988, -2.834, 6.234)
ob_cube_022.rotation_euler = (-3.142, -0.0, -3.142)
ob_cube_022.scale = (0.5469, 1.611, 5.142)
ob_cube_023.location = (-10.03, -0.4739, 6.234)
ob_cube_023.rotation_euler = (-3.142, -0.0, -1.571)
ob_cube_023.scale = (0.6492, 1.611, 5.142)
ob_cube_024.location = (-7.988, -2.834, 6.234)
ob_cube_024.rotation_euler = (-3.142, -0.0, -3.142)
ob_cube_024.scale = (0.5469, 1.611, 5.142)
ob_cube_025.location = (-7.988, 1.868, 6.234)
ob_cube_025.rotation_euler = (-3.142, -0.0, -3.142)
ob_cube_025.scale = (0.5469, 1.611, 5.142)
ob_cube_026.location = (-7.988, -2.834, 6.234)
ob_cube_026.rotation_euler = (-3.142, -0.0, -3.142)
ob_cube_026.scale = (0.5469, 1.611, 5.142)
ob_cube_027.location = (-10.03, -0.4739, 6.234)
ob_cube_027.rotation_euler = (-3.142, -0.0, -1.571)
ob_cube_027.scale = (0.6492, 1.611, 5.142)
ob_cube_028.location = (-7.988, 1.868, 6.234)
ob_cube_028.rotation_euler = (-3.142, -0.0, -3.142)
ob_cube_028.scale = (0.5469, 1.611, 5.142)
ob_cube_029.location = (-7.988, -2.834, 6.234)
ob_cube_029.rotation_euler = (-3.142, -0.0, -3.142)
ob_cube_029.scale = (0.5469, 1.611, 5.142)
ob_cube_031.location = (-7.988, 1.868, 6.234)
ob_cube_031.rotation_euler = (-3.142, -0.0, -3.142)
ob_cube_031.scale = (0.5469, 1.611, 5.142)
ob_cube_030.location = (-6.084, -0.4739, 6.234)
ob_cube_030.rotation_euler = (-3.142, -0.0, -1.571)
ob_cube_030.scale = (0.6492, 1.611, 5.142)
ob_cube_032.location = (0.8537, -2.834, 4.38)
ob_cube_032.rotation_euler = (1.047, 2.54e-08, -3.142)
ob_cube_032.scale = (1.58, 1.611, 5.142)
ob_cube_033.location = (0.8537, 2.266, 4.38)
ob_cube_033.rotation_euler = (-1.047, -2.54e-08, -3.142)
ob_cube_033.scale = (-1.58, -1.611, 5.142)

# ---- collection membership
col_collection.objects.link(ob_light)
col_collection.objects.link(ob_camera)
col_collection.objects.link(ob_cube)
col_collection.objects.link(ob_cube_001)
col_collection.objects.link(ob_cube_002)
col_collection.objects.link(ob_cube_003)
col_collection.objects.link(ob_cube_005)
col_collection.objects.link(ob_cube_007)
col_collection.objects.link(ob_cube_008)
col_collection.objects.link(ob_cube_015)
col_collection.objects.link(ob_cube_016)
col_collection.objects.link(ob_cube_006)
col_collection.objects.link(ob_cube_004)
col_collection.objects.link(ob_cube_009)
col_collection.objects.link(ob_cube_010)
col_collection.objects.link(ob_cube_011)
col_collection.objects.link(ob_cube_012)
col_collection.objects.link(ob_cube_013)
col_collection.objects.link(ob_cube_014)
col_collection.objects.link(ob_cube_017)
col_collection.objects.link(ob_cube_018)
col_collection.objects.link(ob_cube_019)
col_collection.objects.link(ob_cube_020)
col_collection.objects.link(ob_cube_021)
col_collection.objects.link(ob_cube_022)
col_collection.objects.link(ob_cube_023)
col_collection.objects.link(ob_cube_024)
col_collection.objects.link(ob_cube_025)
col_collection.objects.link(ob_cube_026)
col_collection.objects.link(ob_cube_027)
col_collection.objects.link(ob_cube_028)
col_collection.objects.link(ob_cube_029)
col_collection.objects.link(ob_cube_031)
col_collection.objects.link(ob_cube_030)
col_collection.objects.link(ob_cube_032)
col_collection.objects.link(ob_cube_033)

# ---- scene / render settings (as saved in the file)
scene.camera = ob_camera
scene.frame_start = 1; scene.frame_end = 250; scene.frame_set(1)
scene.render.engine = 'BLENDER_EEVEE_NEXT'
bpy.context.view_layer.update()
